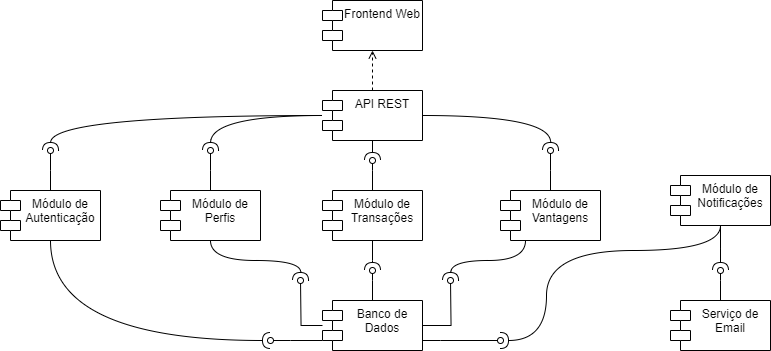

The diagram above was exported from draw.io. Its source (the exported page's mxGraphModel, read from the mxfile embedded in the PNG):
<mxGraphModel dx="793" dy="423" grid="1" gridSize="10" guides="1" tooltips="1" connect="1" arrows="1" fold="1" page="1" pageScale="1" pageWidth="827" pageHeight="1169" math="0" shadow="0">
  <root>
    <mxCell id="0" />
    <mxCell id="1" parent="0" />
    <mxCell id="Lk-7Cm1_FcsgzJypIx5Y-21" value="Frontend Web" style="shape=module;align=left;spacingLeft=20;align=center;verticalAlign=top;whiteSpace=wrap;html=1;" parent="1" vertex="1">
      <mxGeometry x="402" y="50" width="100" height="50" as="geometry" />
    </mxCell>
    <mxCell id="Lk-7Cm1_FcsgzJypIx5Y-31" style="edgeStyle=orthogonalEdgeStyle;rounded=0;orthogonalLoop=1;jettySize=auto;html=1;curved=1;endArrow=halfCircle;endFill=0;" parent="1" source="Lk-7Cm1_FcsgzJypIx5Y-22" edge="1">
      <mxGeometry relative="1" as="geometry">
        <mxPoint x="130" y="200" as="targetPoint" />
      </mxGeometry>
    </mxCell>
    <mxCell id="Lk-7Cm1_FcsgzJypIx5Y-32" style="edgeStyle=orthogonalEdgeStyle;rounded=0;orthogonalLoop=1;jettySize=auto;html=1;curved=1;endArrow=halfCircle;endFill=0;" parent="1" source="Lk-7Cm1_FcsgzJypIx5Y-22" edge="1">
      <mxGeometry relative="1" as="geometry">
        <mxPoint x="290" y="200" as="targetPoint" />
      </mxGeometry>
    </mxCell>
    <mxCell id="Lk-7Cm1_FcsgzJypIx5Y-34" style="edgeStyle=orthogonalEdgeStyle;rounded=0;orthogonalLoop=1;jettySize=auto;html=1;curved=1;endArrow=halfCircle;endFill=0;" parent="1" source="Lk-7Cm1_FcsgzJypIx5Y-22" edge="1">
      <mxGeometry relative="1" as="geometry">
        <mxPoint x="630" y="200" as="targetPoint" />
      </mxGeometry>
    </mxCell>
    <mxCell id="C2ZW92uEtdmMykY9HH0U-6" style="edgeStyle=orthogonalEdgeStyle;rounded=0;orthogonalLoop=1;jettySize=auto;html=1;endArrow=halfCircle;endFill=0;" parent="1" source="Lk-7Cm1_FcsgzJypIx5Y-22" edge="1">
      <mxGeometry relative="1" as="geometry">
        <mxPoint x="452" y="210" as="targetPoint" />
      </mxGeometry>
    </mxCell>
    <mxCell id="j0PLnEGFXg1SKrm8CIFU-1" style="edgeStyle=orthogonalEdgeStyle;rounded=0;orthogonalLoop=1;jettySize=auto;html=1;dashed=1;endArrow=open;endFill=0;" edge="1" parent="1" source="Lk-7Cm1_FcsgzJypIx5Y-22" target="Lk-7Cm1_FcsgzJypIx5Y-21">
      <mxGeometry relative="1" as="geometry" />
    </mxCell>
    <mxCell id="Lk-7Cm1_FcsgzJypIx5Y-22" value="API REST" style="shape=module;align=left;spacingLeft=20;align=center;verticalAlign=top;whiteSpace=wrap;html=1;" parent="1" vertex="1">
      <mxGeometry x="402" y="140" width="100" height="50" as="geometry" />
    </mxCell>
    <mxCell id="C2ZW92uEtdmMykY9HH0U-4" style="edgeStyle=orthogonalEdgeStyle;rounded=0;orthogonalLoop=1;jettySize=auto;html=1;endArrow=oval;endFill=0;" parent="1" source="Lk-7Cm1_FcsgzJypIx5Y-23" edge="1">
      <mxGeometry relative="1" as="geometry">
        <mxPoint x="130" y="200" as="targetPoint" />
      </mxGeometry>
    </mxCell>
    <mxCell id="Lk-7Cm1_FcsgzJypIx5Y-23" value="Módulo de Autenticação" style="shape=module;align=left;spacingLeft=20;align=center;verticalAlign=top;whiteSpace=wrap;html=1;" parent="1" vertex="1">
      <mxGeometry x="80" y="240" width="100" height="50" as="geometry" />
    </mxCell>
    <mxCell id="C2ZW92uEtdmMykY9HH0U-9" style="edgeStyle=orthogonalEdgeStyle;rounded=0;orthogonalLoop=1;jettySize=auto;html=1;endArrow=oval;endFill=0;" parent="1" source="Lk-7Cm1_FcsgzJypIx5Y-24" edge="1">
      <mxGeometry relative="1" as="geometry">
        <mxPoint x="380" y="330" as="targetPoint" />
      </mxGeometry>
    </mxCell>
    <mxCell id="C2ZW92uEtdmMykY9HH0U-11" style="edgeStyle=orthogonalEdgeStyle;rounded=0;orthogonalLoop=1;jettySize=auto;html=1;endArrow=oval;endFill=0;" parent="1" source="Lk-7Cm1_FcsgzJypIx5Y-24" edge="1">
      <mxGeometry relative="1" as="geometry">
        <mxPoint x="350" y="390" as="targetPoint" />
        <Array as="points">
          <mxPoint x="370" y="390" />
          <mxPoint x="370" y="390" />
        </Array>
      </mxGeometry>
    </mxCell>
    <mxCell id="C2ZW92uEtdmMykY9HH0U-12" style="edgeStyle=orthogonalEdgeStyle;rounded=0;orthogonalLoop=1;jettySize=auto;html=1;endArrow=oval;endFill=0;" parent="1" source="Lk-7Cm1_FcsgzJypIx5Y-24" edge="1">
      <mxGeometry relative="1" as="geometry">
        <mxPoint x="452" y="320" as="targetPoint" />
      </mxGeometry>
    </mxCell>
    <mxCell id="C2ZW92uEtdmMykY9HH0U-13" style="edgeStyle=orthogonalEdgeStyle;rounded=0;orthogonalLoop=1;jettySize=auto;html=1;endArrow=oval;endFill=0;" parent="1" source="Lk-7Cm1_FcsgzJypIx5Y-24" edge="1">
      <mxGeometry relative="1" as="geometry">
        <mxPoint x="530" y="330" as="targetPoint" />
      </mxGeometry>
    </mxCell>
    <mxCell id="C2ZW92uEtdmMykY9HH0U-14" style="edgeStyle=orthogonalEdgeStyle;rounded=0;orthogonalLoop=1;jettySize=auto;html=1;endArrow=oval;endFill=0;" parent="1" source="Lk-7Cm1_FcsgzJypIx5Y-24" edge="1">
      <mxGeometry relative="1" as="geometry">
        <mxPoint x="580" y="390" as="targetPoint" />
        <Array as="points">
          <mxPoint x="520" y="390" />
          <mxPoint x="520" y="390" />
        </Array>
      </mxGeometry>
    </mxCell>
    <mxCell id="Lk-7Cm1_FcsgzJypIx5Y-24" value="Banco de Dados" style="shape=module;align=left;spacingLeft=20;align=center;verticalAlign=top;whiteSpace=wrap;html=1;" parent="1" vertex="1">
      <mxGeometry x="402" y="350" width="100" height="50" as="geometry" />
    </mxCell>
    <mxCell id="C2ZW92uEtdmMykY9HH0U-5" style="edgeStyle=orthogonalEdgeStyle;rounded=0;orthogonalLoop=1;jettySize=auto;html=1;endArrow=oval;endFill=0;" parent="1" source="Lk-7Cm1_FcsgzJypIx5Y-25" edge="1">
      <mxGeometry relative="1" as="geometry">
        <mxPoint x="290" y="200" as="targetPoint" />
      </mxGeometry>
    </mxCell>
    <mxCell id="Lk-7Cm1_FcsgzJypIx5Y-25" value="Módulo de Perfis" style="shape=module;align=left;spacingLeft=20;align=center;verticalAlign=top;whiteSpace=wrap;html=1;" parent="1" vertex="1">
      <mxGeometry x="240" y="240" width="100" height="50" as="geometry" />
    </mxCell>
    <mxCell id="Lk-7Cm1_FcsgzJypIx5Y-38" style="edgeStyle=orthogonalEdgeStyle;rounded=0;orthogonalLoop=1;jettySize=auto;html=1;curved=1;endArrow=halfCircle;endFill=0;" parent="1" source="Lk-7Cm1_FcsgzJypIx5Y-26" edge="1">
      <mxGeometry relative="1" as="geometry">
        <mxPoint x="452" y="320" as="targetPoint" />
      </mxGeometry>
    </mxCell>
    <mxCell id="C2ZW92uEtdmMykY9HH0U-7" style="edgeStyle=orthogonalEdgeStyle;rounded=0;orthogonalLoop=1;jettySize=auto;html=1;endArrow=oval;endFill=0;" parent="1" source="Lk-7Cm1_FcsgzJypIx5Y-26" edge="1">
      <mxGeometry relative="1" as="geometry">
        <mxPoint x="452" y="210" as="targetPoint" />
      </mxGeometry>
    </mxCell>
    <mxCell id="Lk-7Cm1_FcsgzJypIx5Y-26" value="Módulo de Transações" style="shape=module;align=left;spacingLeft=20;align=center;verticalAlign=top;whiteSpace=wrap;html=1;" parent="1" vertex="1">
      <mxGeometry x="402" y="240" width="100" height="50" as="geometry" />
    </mxCell>
    <mxCell id="Lk-7Cm1_FcsgzJypIx5Y-37" style="edgeStyle=orthogonalEdgeStyle;rounded=0;orthogonalLoop=1;jettySize=auto;html=1;curved=1;exitX=0.25;exitY=1;exitDx=0;exitDy=0;endArrow=halfCircle;endFill=0;" parent="1" source="Lk-7Cm1_FcsgzJypIx5Y-27" edge="1">
      <mxGeometry relative="1" as="geometry">
        <mxPoint x="530" y="330" as="targetPoint" />
      </mxGeometry>
    </mxCell>
    <mxCell id="C2ZW92uEtdmMykY9HH0U-8" style="edgeStyle=orthogonalEdgeStyle;rounded=0;orthogonalLoop=1;jettySize=auto;html=1;endArrow=oval;endFill=0;" parent="1" source="Lk-7Cm1_FcsgzJypIx5Y-27" edge="1">
      <mxGeometry relative="1" as="geometry">
        <mxPoint x="630" y="200" as="targetPoint" />
      </mxGeometry>
    </mxCell>
    <mxCell id="Lk-7Cm1_FcsgzJypIx5Y-27" value="Módulo de Vantagens" style="shape=module;align=left;spacingLeft=20;align=center;verticalAlign=top;whiteSpace=wrap;html=1;" parent="1" vertex="1">
      <mxGeometry x="580" y="240" width="100" height="50" as="geometry" />
    </mxCell>
    <mxCell id="Lk-7Cm1_FcsgzJypIx5Y-36" style="edgeStyle=orthogonalEdgeStyle;rounded=0;orthogonalLoop=1;jettySize=auto;html=1;curved=1;endArrow=halfCircle;endFill=0;" parent="1" source="Lk-7Cm1_FcsgzJypIx5Y-28" edge="1">
      <mxGeometry relative="1" as="geometry">
        <mxPoint x="800" y="320" as="targetPoint" />
      </mxGeometry>
    </mxCell>
    <mxCell id="Lk-7Cm1_FcsgzJypIx5Y-39" style="edgeStyle=orthogonalEdgeStyle;rounded=0;orthogonalLoop=1;jettySize=auto;html=1;curved=1;endArrow=halfCircle;endFill=0;" parent="1" source="Lk-7Cm1_FcsgzJypIx5Y-28" edge="1">
      <mxGeometry relative="1" as="geometry">
        <Array as="points">
          <mxPoint x="800" y="300" />
          <mxPoint x="626" y="300" />
          <mxPoint x="626" y="390" />
        </Array>
        <mxPoint x="580" y="390" as="targetPoint" />
      </mxGeometry>
    </mxCell>
    <mxCell id="Lk-7Cm1_FcsgzJypIx5Y-28" value="Módulo de Notificações" style="shape=module;align=left;spacingLeft=20;align=center;verticalAlign=top;whiteSpace=wrap;html=1;" parent="1" vertex="1">
      <mxGeometry x="750" y="225" width="100" height="50" as="geometry" />
    </mxCell>
    <mxCell id="C2ZW92uEtdmMykY9HH0U-15" style="edgeStyle=orthogonalEdgeStyle;rounded=0;orthogonalLoop=1;jettySize=auto;html=1;endArrow=oval;endFill=0;" parent="1" source="Lk-7Cm1_FcsgzJypIx5Y-29" edge="1">
      <mxGeometry relative="1" as="geometry">
        <mxPoint x="800" y="320" as="targetPoint" />
      </mxGeometry>
    </mxCell>
    <mxCell id="Lk-7Cm1_FcsgzJypIx5Y-29" value="Serviço de Email" style="shape=module;align=left;spacingLeft=20;align=center;verticalAlign=top;whiteSpace=wrap;html=1;" parent="1" vertex="1">
      <mxGeometry x="750" y="350" width="100" height="50" as="geometry" />
    </mxCell>
    <mxCell id="Lk-7Cm1_FcsgzJypIx5Y-40" style="edgeStyle=orthogonalEdgeStyle;rounded=0;orthogonalLoop=1;jettySize=auto;html=1;curved=1;exitX=0.5;exitY=1;exitDx=0;exitDy=0;endArrow=halfCircle;endFill=0;" parent="1" source="Lk-7Cm1_FcsgzJypIx5Y-25" edge="1">
      <mxGeometry relative="1" as="geometry">
        <mxPoint x="380" y="330" as="targetPoint" />
      </mxGeometry>
    </mxCell>
    <mxCell id="Lk-7Cm1_FcsgzJypIx5Y-41" style="edgeStyle=orthogonalEdgeStyle;rounded=0;orthogonalLoop=1;jettySize=auto;html=1;curved=1;exitX=0.5;exitY=1;exitDx=0;exitDy=0;endArrow=halfCircle;endFill=0;" parent="1" source="Lk-7Cm1_FcsgzJypIx5Y-23" edge="1">
      <mxGeometry relative="1" as="geometry">
        <mxPoint x="350" y="390" as="targetPoint" />
        <Array as="points">
          <mxPoint x="130" y="390" />
        </Array>
      </mxGeometry>
    </mxCell>
  </root>
</mxGraphModel>